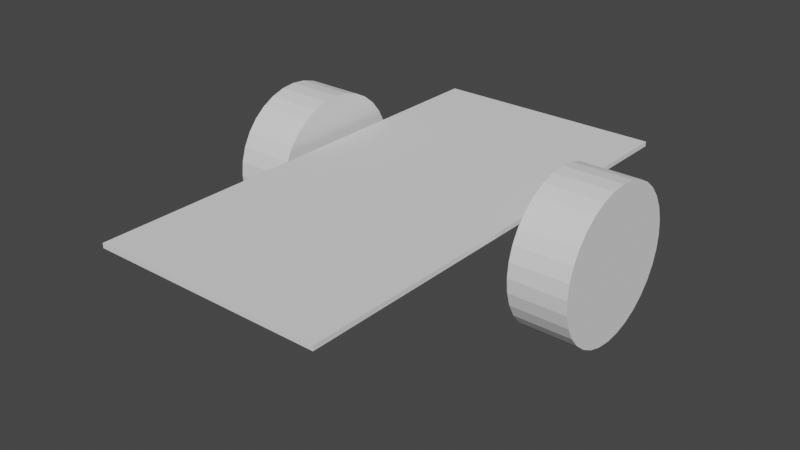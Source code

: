 # Source: MotorBase.blend  (saved by Blender 2.82.7; exported with 4.5.12 LTS)
import bpy
from mathutils import Matrix  # noqa: F401  (used for matrix-valued properties, if any)

bpy.ops.wm.read_factory_settings(use_empty=True)
scene = bpy.context.scene
scene.name = 'Scene'

# ---- collections
col_motors = bpy.data.collections.new('Motors'); scene.collection.children.link(col_motors)

# ---- world
world_world = bpy.data.worlds.new('World'); scene.world = world_world
world_world.use_nodes = True; world_world.node_tree.nodes.clear()
_N = world_world.node_tree.nodes; _L = world_world.node_tree.links
n0 = _N.new('ShaderNodeOutputWorld'); n0.name = 'World Output'; n0.location = (300, 300)
n1 = _N.new('ShaderNodeBackground'); n1.name = 'Background'; n1.location = (10, 300)
n1.inputs[0].default_value = (0.05088, 0.05088, 0.05088, 1.0)
_L.new(n1.outputs[0], n0.inputs[0])
n0.is_active_output = True
world_world.color = (0.05088, 0.05088, 0.05088)
world_world.use_sun_shadow = False
world_world.sun_shadow_jitter_overblur = 0.0

# ---- meshes
me_cylinder_002 = bpy.data.meshes.new('Cylinder.002')
me_cylinder_002.from_pydata([(0.0, 1.0, -1.0), (0.0, 1.0, 1.0), (0.1951, 0.9808, -1.0), (0.1951, 0.9808, 1.0), (0.3827, 0.9239, -1.0), (0.3827, 0.9239, 1.0), (0.5556, 0.8315, -1.0), (0.5556, 0.8315, 1.0), (0.7071, 0.7071, -1.0), (0.7071, 0.7071, 1.0), (0.8315, 0.5556, -1.0), (0.8315, 0.5556, 1.0), (0.9239, 0.3827, -1.0), (0.9239, 0.3827, 1.0), (0.9808, 0.1951, -1.0), (0.9808, 0.1951, 1.0), (1.0, 7.55e-08, -1.0), (1.0, 7.55e-08, 1.0), (0.9808, -0.1951, -1.0), (0.9808, -0.1951, 1.0), (0.9239, -0.3827, -1.0), (0.9239, -0.3827, 1.0), (0.8315, -0.5556, -1.0), (0.8315, -0.5556, 1.0), (0.7071, -0.7071, -1.0), (0.7071, -0.7071, 1.0), (0.5556, -0.8315, -1.0), (0.5556, -0.8315, 1.0), (0.3827, -0.9239, -1.0), (0.3827, -0.9239, 1.0), (0.1951, -0.9808, -1.0), (0.1951, -0.9808, 1.0), (-3.258e-07, -1.0, -1.0), (-3.258e-07, -1.0, 1.0), (-0.1951, -0.9808, -1.0), (-0.1951, -0.9808, 1.0), (-0.3827, -0.9239, -1.0), (-0.3827, -0.9239, 1.0), (-0.5556, -0.8315, -1.0), (-0.5556, -0.8315, 1.0), (-0.7071, -0.7071, -1.0), (-0.7071, -0.7071, 1.0), (-0.8315, -0.5556, -1.0), (-0.8315, -0.5556, 1.0), (-0.9239, -0.3827, -1.0), (-0.9239, -0.3827, 1.0), (-0.9808, -0.1951, -1.0), (-0.9808, -0.1951, 1.0), (-1.0, 9.656e-07, -1.0), (-1.0, 9.656e-07, 1.0), (-0.9808, 0.1951, -1.0), (-0.9808, 0.1951, 1.0), (-0.9239, 0.3827, -1.0), (-0.9239, 0.3827, 1.0), (-0.8315, 0.5556, -1.0), (-0.8315, 0.5556, 1.0), (-0.7071, 0.7071, -1.0), (-0.7071, 0.7071, 1.0), (-0.5556, 0.8315, -1.0), (-0.5556, 0.8315, 1.0), (-0.3827, 0.9239, -1.0), (-0.3827, 0.9239, 1.0), (-0.1951, 0.9808, -1.0), (-0.1951, 0.9808, 1.0)], [], [(0, 1, 3, 2), (2, 3, 5, 4), (4, 5, 7, 6), (6, 7, 9, 8), (8, 9, 11, 10), (10, 11, 13, 12), (12, 13, 15, 14), (14, 15, 17, 16), (16, 17, 19, 18), (18, 19, 21, 20), (20, 21, 23, 22), (22, 23, 25, 24), (24, 25, 27, 26), (26, 27, 29, 28), (28, 29, 31, 30), (30, 31, 33, 32), (32, 33, 35, 34), (34, 35, 37, 36), (36, 37, 39, 38), (38, 39, 41, 40), (40, 41, 43, 42), (42, 43, 45, 44), (44, 45, 47, 46), (46, 47, 49, 48), (48, 49, 51, 50), (50, 51, 53, 52), (52, 53, 55, 54), (54, 55, 57, 56), (56, 57, 59, 58), (58, 59, 61, 60), (3, 1, 63, 61, 59, 57, 55, 53, 51, 49, 47, 45, 43, 41, 39, 37, 35, 33, 31, 29, 27, 25, 23, 21, 19, 17, 15, 13, 11, 9, 7, 5), (60, 61, 63, 62), (62, 63, 1, 0), (0, 2, 4, 6, 8, 10, 12, 14, 16, 18, 20, 22, 24, 26, 28, 30, 32, 34, 36, 38, 40, 42, 44, 46, 48, 50, 52, 54, 56, 58, 60, 62)])
_uv = me_cylinder_002.uv_layers.new(name='UVMap')
_uv.uv.foreach_set('vector', [1.0, 0.5, 1.0, 1.0, 0.9688, 1.0, 0.9688, 0.5, 0.9688, 0.5, 0.9688, 1.0, 0.9375, 1.0, 0.9375, 0.5, 0.9375, 0.5, 0.9375, 1.0, 0.9062, 1.0, 0.9062, 0.5, 0.9062, 0.5, 0.9062, 1.0, 0.875, 1.0, 0.875, 0.5, 0.875, 0.5, 0.875, 1.0, 0.8438, 1.0, 0.8438, 0.5, 0.8438, 0.5, 0.8438, 1.0, 0.8125, 1.0, 0.8125, 0.5, 0.8125, 0.5, 0.8125, 1.0, 0.7812, 1.0, 0.7812, 0.5, 0.7812, 0.5, 0.7812, 1.0, 0.75, 1.0, 0.75, 0.5, 0.75, 0.5, 0.75, 1.0, 0.7188, 1.0, 0.7188, 0.5, 0.7188, 0.5, 0.7188, 1.0, 0.6875, 1.0, 0.6875, 0.5, 0.6875, 0.5, 0.6875, 1.0, 0.6562, 1.0, 0.6562, 0.5, 0.6562, 0.5, 0.6562, 1.0, 0.625, 1.0, 0.625, 0.5, 0.625, 0.5, 0.625, 1.0, 0.5938, 1.0, 0.5938, 0.5, 0.5938, 0.5, 0.5938, 1.0, 0.5625, 1.0, 0.5625, 0.5, 0.5625, 0.5, 0.5625, 1.0, 0.5312, 1.0, 0.5312, 0.5, 0.5312, 0.5, 0.5312, 1.0, 0.5, 1.0, 0.5, 0.5, 0.5, 0.5, 0.5, 1.0, 0.4688, 1.0, 0.4688, 0.5, 0.4688, 0.5, 0.4688, 1.0, 0.4375, 1.0, 0.4375, 0.5, 0.4375, 0.5, 0.4375, 1.0, 0.4062, 1.0, 0.4062, 0.5, 0.4062, 0.5, 0.4062, 1.0, 0.375, 1.0, 0.375, 0.5, 0.375, 0.5, 0.375, 1.0, 0.3438, 1.0, 0.3438, 0.5, 0.3438, 0.5, 0.3438, 1.0, 0.3125, 1.0, 0.3125, 0.5, 0.3125, 0.5, 0.3125, 1.0, 0.2812, 1.0, 0.2812, 0.5, 0.2812, 0.5, 0.2812, 1.0, 0.25, 1.0, 0.25, 0.5, 0.25, 0.5, 0.25, 1.0, 0.2188, 1.0, 0.2188, 0.5, 0.2188, 0.5, 0.2188, 1.0, 0.1875, 1.0, 0.1875, 0.5, 0.1875, 0.5, 0.1875, 1.0, 0.1562, 1.0, 0.1562, 0.5, 0.1562, 0.5, 0.1562, 1.0, 0.125, 1.0, 0.125, 0.5, 0.125, 0.5, 0.125, 1.0, 0.09375, 1.0, 0.09375, 0.5, 0.09375, 0.5, 0.09375, 1.0, 0.0625, 1.0, 0.0625, 0.5, 0.2968, 0.4854, 0.25, 0.49, 0.2032, 0.4854, 0.1582, 0.4717, 0.1167, 0.4496, 0.08029, 0.4197, 0.05045, 0.3833, 0.02827, 0.3418, 0.01461, 0.2968, 0.01, 0.25, 0.01461, 0.2032, 0.02827, 0.1582, 0.05045, 0.1167, 0.08029, 0.08029, 0.1167, 0.05045, 0.1582, 0.02827, 0.2032, 0.01461, 0.25, 0.01, 0.2968, 0.01461, 0.3418, 0.02827, 0.3833, 0.05045, 0.4197, 0.08029, 0.4496, 0.1167, 0.4717, 0.1582, 0.4854, 0.2032, 0.49, 0.25, 0.4854, 0.2968, 0.4717, 0.3418, 0.4496, 0.3833, 0.4197, 0.4197, 0.3833, 0.4496, 0.3418, 0.4717, 0.0625, 0.5, 0.0625, 1.0, 0.03125, 1.0, 0.03125, 0.5, 0.03125, 0.5, 0.03125, 1.0, 0.0, 1.0, 0.0, 0.5, 0.75, 0.49, 0.7968, 0.4854, 0.8418, 0.4717, 0.8833, 0.4496, 0.9197, 0.4197, 0.9496, 0.3833, 0.9717, 0.3418, 0.9854, 0.2968, 0.99, 0.25, 0.9854, 0.2032, 0.9717, 0.1582, 0.9496, 0.1167, 0.9197, 0.08029, 0.8833, 0.05045, 0.8418, 0.02827, 0.7968, 0.01461, 0.75, 0.01, 0.7032, 0.01461, 0.6582, 0.02827, 0.6167, 0.05045, 0.5803, 0.08029, 0.5504, 0.1167, 0.5283, 0.1582, 0.5146, 0.2032, 0.51, 0.25, 0.5146, 0.2968, 0.5283, 0.3418, 0.5504, 0.3833, 0.5803, 0.4197, 0.6167, 0.4496, 0.6582, 0.4717, 0.7032, 0.4854])
me_cylinder_002.use_remesh_fix_poles = True
me_cylinder_002.use_remesh_preserve_attributes = False
me_cylinder_002.use_mirror_vertex_groups = False
me_cylinder_002.update()
me_cube = bpy.data.meshes.new('Cube')
me_cube.from_pydata([(-1.0, -1.0, -1.0), (-1.0, -1.0, 1.0), (-1.0, 1.0, -1.0), (-1.0, 1.0, 1.0), (1.0, -1.0, -1.0), (1.0, -1.0, 1.0), (1.0, 1.0, -1.0), (1.0, 1.0, 1.0)], [], [(0, 1, 3, 2), (2, 3, 7, 6), (6, 7, 5, 4), (4, 5, 1, 0), (2, 6, 4, 0), (7, 3, 1, 5)])
_uv = me_cube.uv_layers.new(name='UVMap')
_uv.uv.foreach_set('vector', [0.375, 0.0, 0.625, 0.0, 0.625, 0.25, 0.375, 0.25, 0.375, 0.25, 0.625, 0.25, 0.625, 0.5, 0.375, 0.5, 0.375, 0.5, 0.625, 0.5, 0.625, 0.75, 0.375, 0.75, 0.375, 0.75, 0.625, 0.75, 0.625, 1.0, 0.375, 1.0, 0.125, 0.5, 0.375, 0.5, 0.375, 0.75, 0.125, 0.75, 0.625, 0.5, 0.875, 0.5, 0.875, 0.75, 0.625, 0.75])
me_cube.use_remesh_fix_poles = True
me_cube.use_remesh_preserve_attributes = False
me_cube.use_mirror_vertex_groups = False
me_cube.update()

# ---- objects
ob_wheel_e = bpy.data.objects.new('Wheel.E', me_cylinder_002)
ob_motorbase = bpy.data.objects.new('MotorBase', me_cube)
ob_wheel_w = bpy.data.objects.new('Wheel.W', me_cylinder_002)

# ---- transforms, parenting, visibility, modifiers, constraints
ob_wheel_e.parent = ob_motorbase
ob_wheel_e.matrix_parent_inverse = Matrix(((20.0, -0.0, 0.0, -0.0), (-0.0, 10.0, -0.0, 0.0), (0.0, -0.0, 1000.0, 30.0), (-0.0, 0.0, -0.0, 1.0)))
ob_wheel_e.location = (0.068, 0.025, -0.045)
ob_wheel_e.rotation_euler = (0.0, 1.571, 0.0)
ob_wheel_e.scale = (0.0325, -0.0325, 0.0125)
ob_wheel_e.lineart.crease_threshold = 0.0
ob_motorbase.location = (0.0, 0.0, 0.0)
ob_motorbase.scale = (0.05, 0.1, 0.001)
ob_motorbase.lineart.crease_threshold = 0.0
ob_wheel_w.parent = ob_motorbase
ob_wheel_w.matrix_parent_inverse = Matrix(((20.0, -0.0, 0.0, -0.0), (-0.0, 10.0, -0.0, 0.0), (0.0, -0.0, 1000.0, 30.0), (-0.0, 0.0, -0.0, 1.0)))
ob_wheel_w.location = (-0.068, 0.025, -0.045)
ob_wheel_w.rotation_euler = (0.0, 1.571, 0.0)
ob_wheel_w.scale = (0.0325, 0.0325, 0.0125)
ob_wheel_w.lineart.crease_threshold = 0.0

# ---- collection membership
col_motors.objects.link(ob_wheel_e)
col_motors.objects.link(ob_motorbase)
col_motors.objects.link(ob_wheel_w)

# ---- scene / render settings (as saved in the file)
scene.frame_start = 1; scene.frame_end = 250; scene.frame_set(250)
scene.render.engine = 'BLENDER_EEVEE_NEXT'
scene.render.use_single_layer = True
scene.cycles.use_denoising = False
scene.cycles.samples = 128
scene.cycles.sampling_pattern = 'TABULATED_SOBOL'
scene.cycles.use_adaptive_sampling = False
scene.cycles.use_light_tree = False
scene.view_settings.view_transform = 'Filmic'
bpy.context.view_layer.update()

# ---- added for rendering (the .blend has no active camera and no usable light): camera, sun
cam_auto = bpy.data.cameras.new('AutoCamera')
cam_auto.lens = 50.0
cam_auto.sensor_width = 36.0
cam_auto.clip_end = 1000.0
ob_auto_camera = bpy.data.objects.new('AutoCamera', cam_auto)
scene.collection.objects.link(ob_auto_camera)
ob_auto_camera.location = (0.245047, -0.294056, 0.181037)
ob_auto_camera.rotation_euler = (1.09748, -7.21219e-08, 0.694738)
scene.camera = ob_auto_camera
light_auto_sun = bpy.data.lights.new('AutoSun', 'SUN')
light_auto_sun.energy = 3.0
light_auto_sun.angle = 0.0523599
ob_auto_sun = bpy.data.objects.new('AutoSun', light_auto_sun)
scene.collection.objects.link(ob_auto_sun)
ob_auto_sun.rotation_euler = (0.872665, 0.174533, 0.523599)
bpy.context.view_layer.update()
